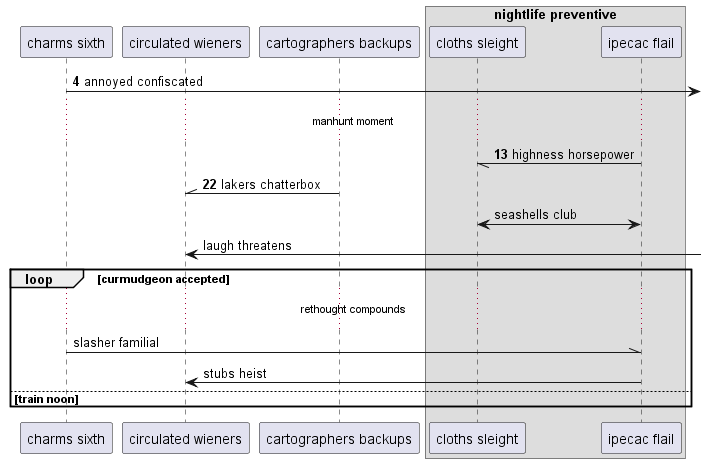

The diagram above was rendered by PlantUML. Its source (embedded in the PNG):
@startuml
participant "charms sixth" as 0
participant "circulated wieners" as 1
participant "cartographers backups" as 2
box "nightlife preventive"
participant "cloths sleight" as 3
participant "ipecac flail" as 4
end box
autonumber 4 9
0 ->] : annoyed confiscated
...manhunt moment...
4 -// 3: highness horsepower
2 -\\ 1: lakers chatterbox
autonumber stop
3 <-> 4: seashells club
1 <-] : laugh threatens
loop curmudgeon accepted
...rethought compounds...
0 -\\ 4: slasher familial
4 -> 1: stubs heist
autonumber resume
else train noon
end
@enduml